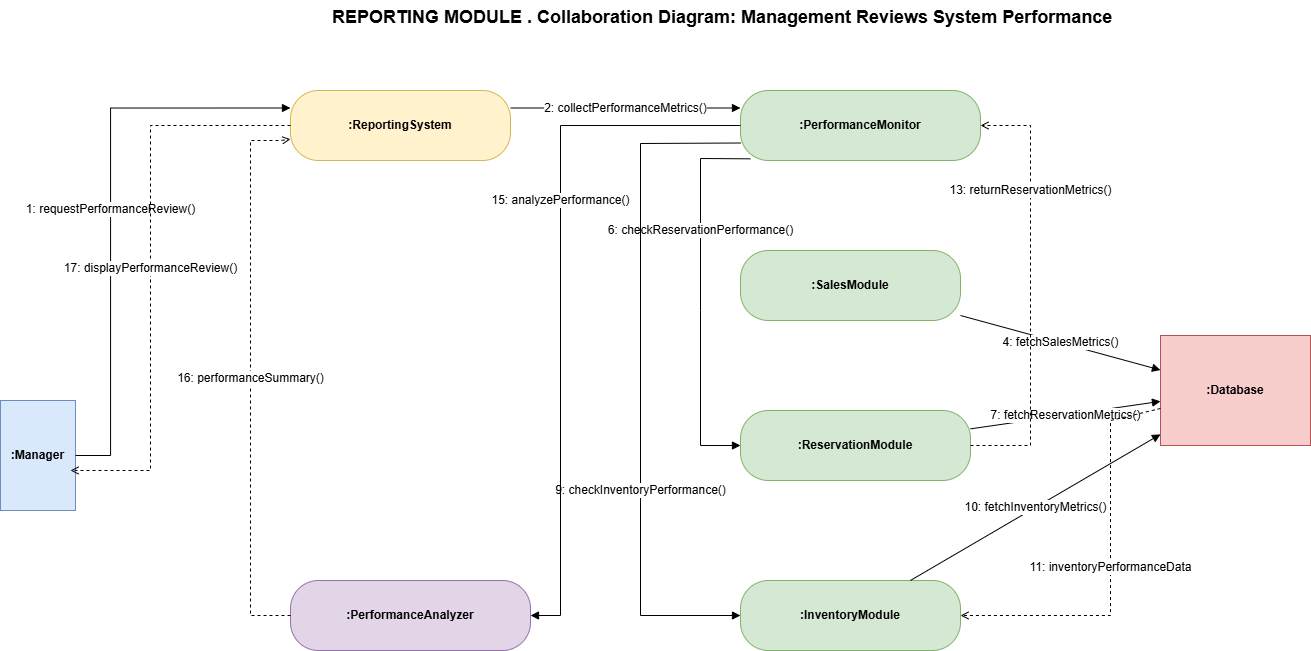

The diagram above was exported from draw.io. Its source (the exported page's mxGraphModel, read from the mxfile embedded in the PNG):
<mxGraphModel dx="1373" dy="749" grid="1" gridSize="10" guides="1" tooltips="1" connect="1" arrows="1" fold="1" page="1" pageScale="1" pageWidth="1600" pageHeight="900" math="0" shadow="0">
  <root>
    <mxCell id="0" />
    <mxCell id="1" parent="0" />
    <mxCell id="title2" parent="1" style="text;html=1;strokeColor=none;fillColor=none;fontSize=18;fontStyle=1" value="REPORTING MODULE . Collaboration Diagram: Management Reviews System Performance" vertex="1">
      <mxGeometry height="30" width="850" x="380" y="30" as="geometry" />
    </mxCell>
    <mxCell id="manager2" parent="1" style="rounded=0;whiteSpace=wrap;html=1;fillColor=#dae8fc;strokeColor=#6c8ebf;fontStyle=1" value=":Manager" vertex="1">
      <mxGeometry height="110" width="75" x="50" y="430" as="geometry" />
    </mxCell>
    <mxCell id="reporting2" parent="1" style="rounded=1;whiteSpace=wrap;html=1;fillColor=#fff2cc;strokeColor=#d6b656;fontStyle=1;arcSize=40" value=":ReportingSystem" vertex="1">
      <mxGeometry height="70" width="220" x="340" y="120" as="geometry" />
    </mxCell>
    <mxCell id="monitor2" parent="1" style="rounded=1;whiteSpace=wrap;html=1;fillColor=#d5e8d4;strokeColor=#82b366;fontStyle=1;arcSize=40" value=":PerformanceMonitor" vertex="1">
      <mxGeometry height="70" width="240" x="790" y="120" as="geometry" />
    </mxCell>
    <mxCell id="sales2" parent="1" style="rounded=1;whiteSpace=wrap;html=1;fillColor=#d5e8d4;strokeColor=#82b366;fontStyle=1;arcSize=40" value=":SalesModule" vertex="1">
      <mxGeometry height="70" width="220" x="790" y="280" as="geometry" />
    </mxCell>
    <mxCell id="reservation2" parent="1" style="rounded=1;whiteSpace=wrap;html=1;fillColor=#d5e8d4;strokeColor=#82b366;fontStyle=1;arcSize=40" value=":ReservationModule" vertex="1">
      <mxGeometry height="70" width="230" x="790" y="440" as="geometry" />
    </mxCell>
    <mxCell id="inventory2" parent="1" style="rounded=1;whiteSpace=wrap;html=1;fillColor=#d5e8d4;strokeColor=#82b366;fontStyle=1;arcSize=40" value=":InventoryModule" vertex="1">
      <mxGeometry height="70" width="220" x="790" y="610" as="geometry" />
    </mxCell>
    <mxCell id="db2" parent="1" style="shape=cylinder3d;whiteSpace=wrap;html=1;boundedLbl=1;backgroundOutline=1;size=15;fillColor=#f8cecc;strokeColor=#b85450;fontStyle=1" value=":Database" vertex="1">
      <mxGeometry height="110" width="150" x="1210" y="365" as="geometry" />
    </mxCell>
    <mxCell id="analyzer2" parent="1" style="rounded=1;whiteSpace=wrap;html=1;fillColor=#e1d5e7;strokeColor=#9673a6;fontStyle=1;arcSize=40" value=":PerformanceAnalyzer" vertex="1">
      <mxGeometry height="70" width="240" x="340" y="610" as="geometry" />
    </mxCell>
    <mxCell id="p1" edge="1" parent="1" source="manager2" style="endArrow=block;html=1;rounded=0;edgeStyle=orthogonalEdgeStyle;fontSize=12;entryX=0;entryY=0.25;entryDx=0;entryDy=0;" target="reporting2" value="1: requestPerformanceReview()">
      <mxGeometry relative="1" as="geometry">
        <Array as="points">
          <mxPoint x="160" y="485" />
          <mxPoint x="160" y="138" />
        </Array>
      </mxGeometry>
    </mxCell>
    <mxCell id="p2" edge="1" parent="1" source="reporting2" style="endArrow=block;html=1;rounded=0;fontSize=12;entryX=0;entryY=0.25;entryDx=0;entryDy=0;exitX=1;exitY=0.25;exitDx=0;exitDy=0;" target="monitor2" value="2: collectPerformanceMetrics()">
      <mxGeometry relative="1" as="geometry" />
    </mxCell>
    <mxCell id="p4" edge="1" parent="1" source="sales2" style="endArrow=block;html=1;rounded=0;fontSize=12" target="db2" value="4: fetchSalesMetrics()">
      <mxGeometry relative="1" as="geometry" />
    </mxCell>
    <mxCell id="p6" edge="1" parent="1" source="monitor2" style="endArrow=block;html=1;rounded=0;fontSize=12;exitX=0.041;exitY=0.976;exitDx=0;exitDy=0;exitPerimeter=0;" target="reservation2" value="6: checkReservationPerformance()">
      <mxGeometry relative="1" x="-0.3534" as="geometry">
        <mxPoint y="1" as="offset" />
        <Array as="points">
          <mxPoint x="750" y="188" />
          <mxPoint x="750" y="340" />
          <mxPoint x="750" y="475" />
        </Array>
      </mxGeometry>
    </mxCell>
    <mxCell id="p7" edge="1" parent="1" source="reservation2" style="endArrow=block;html=1;rounded=0;fontSize=12" target="db2" value="7: fetchReservationMetrics()">
      <mxGeometry relative="1" as="geometry" />
    </mxCell>
    <mxCell id="p9" edge="1" parent="1" source="monitor2" style="endArrow=block;html=1;rounded=0;fontSize=12;exitX=0;exitY=0.75;exitDx=0;exitDy=0;" target="inventory2" value="9: checkInventoryPerformance()">
      <mxGeometry relative="1" x="0.3304" as="geometry">
        <mxPoint as="offset" />
        <Array as="points">
          <mxPoint x="690" y="173" />
          <mxPoint x="690" y="645" />
        </Array>
      </mxGeometry>
    </mxCell>
    <mxCell id="p10" edge="1" parent="1" source="inventory2" style="endArrow=block;html=1;rounded=0;fontSize=12" target="db2" value="10: fetchInventoryMetrics()">
      <mxGeometry relative="1" as="geometry" />
    </mxCell>
    <mxCell id="p11" edge="1" parent="1" source="db2" style="endArrow=open;html=1;rounded=0;dashed=1;fontSize=12" target="inventory2" value="11: inventoryPerformanceData">
      <mxGeometry relative="1" as="geometry">
        <Array as="points">
          <mxPoint x="1160" y="450" />
          <mxPoint x="1160" y="645" />
        </Array>
      </mxGeometry>
    </mxCell>
    <mxCell id="p13" edge="1" parent="1" source="reservation2" style="endArrow=open;html=1;rounded=0;dashed=1;fontSize=12" target="monitor2" value="13: returnReservationMetrics()">
      <mxGeometry relative="1" x="0.4651" as="geometry">
        <mxPoint as="offset" />
        <Array as="points">
          <mxPoint x="1080" y="475" />
          <mxPoint x="1080" y="155" />
        </Array>
      </mxGeometry>
    </mxCell>
    <mxCell id="p15" edge="1" parent="1" source="monitor2" style="endArrow=block;html=1;rounded=0;fontSize=12" target="analyzer2" value="15: analyzePerformance()">
      <mxGeometry relative="1" x="-0.2714" as="geometry">
        <mxPoint as="offset" />
        <Array as="points">
          <mxPoint x="610" y="155" />
          <mxPoint x="610" y="645" />
        </Array>
      </mxGeometry>
    </mxCell>
    <mxCell id="p16" edge="1" parent="1" source="analyzer2" style="endArrow=open;html=1;rounded=0;dashed=1;fontSize=12" target="reporting2" value="16: performanceSummary()">
      <mxGeometry relative="1" as="geometry">
        <Array as="points">
          <mxPoint x="300" y="645" />
          <mxPoint x="300" y="170" />
          <mxPoint x="330" y="170" />
        </Array>
      </mxGeometry>
    </mxCell>
    <mxCell id="p17" edge="1" parent="1" source="reporting2" style="endArrow=open;html=1;rounded=0;dashed=1;fontSize=12;entryX=0.933;entryY=0.636;entryDx=0;entryDy=0;entryPerimeter=0;" target="manager2" value="17: displayPerformanceReview()">
      <mxGeometry relative="1" as="geometry">
        <Array as="points">
          <mxPoint x="200" y="155" />
          <mxPoint x="200" y="500" />
          <mxPoint x="170" y="500" />
        </Array>
      </mxGeometry>
    </mxCell>
  </root>
</mxGraphModel>